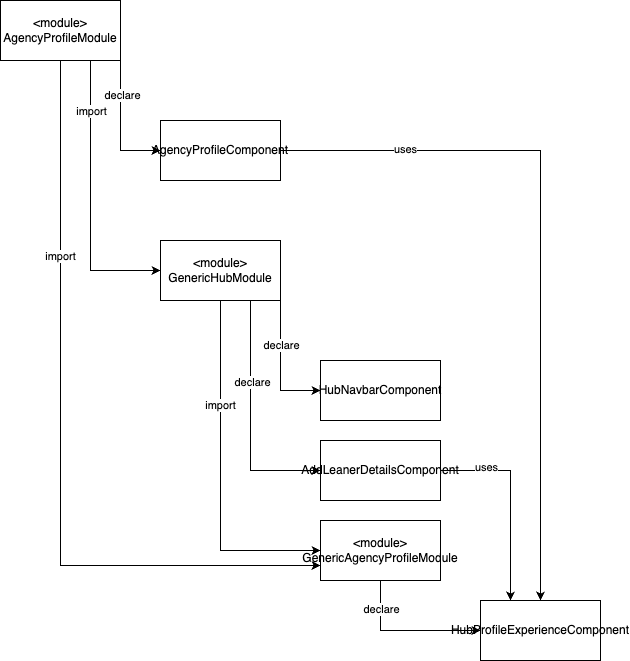

The diagram above was exported from draw.io. Its source (the exported page's mxGraphModel, read from the mxfile embedded in the PNG):
<mxGraphModel dx="1351" dy="799" grid="1" gridSize="10" guides="1" tooltips="1" connect="1" arrows="1" fold="1" page="1" pageScale="1" pageWidth="850" pageHeight="1100" math="0" shadow="0">
  <root>
    <mxCell id="0" />
    <mxCell id="1" parent="0" />
    <mxCell id="2" style="edgeStyle=orthogonalEdgeStyle;rounded=0;orthogonalLoop=1;jettySize=auto;html=1;exitX=0.5;exitY=1;exitDx=0;exitDy=0;entryX=0;entryY=0.5;entryDx=0;entryDy=0;" edge="1" source="8" target="18" parent="1">
      <mxGeometry relative="1" as="geometry" />
    </mxCell>
    <mxCell id="3" value="import" style="edgeLabel;html=1;align=center;verticalAlign=middle;resizable=0;points=[];" connectable="0" vertex="1" parent="2">
      <mxGeometry x="-0.4" y="-1" relative="1" as="geometry">
        <mxPoint as="offset" />
      </mxGeometry>
    </mxCell>
    <mxCell id="4" style="edgeStyle=orthogonalEdgeStyle;rounded=0;orthogonalLoop=1;jettySize=auto;html=1;exitX=1;exitY=1;exitDx=0;exitDy=0;entryX=0;entryY=0.5;entryDx=0;entryDy=0;" edge="1" source="8" target="22" parent="1">
      <mxGeometry relative="1" as="geometry" />
    </mxCell>
    <mxCell id="5" value="declare" style="edgeLabel;html=1;align=center;verticalAlign=middle;resizable=0;points=[];" connectable="0" vertex="1" parent="4">
      <mxGeometry x="-0.3077" relative="1" as="geometry">
        <mxPoint as="offset" />
      </mxGeometry>
    </mxCell>
    <mxCell id="6" style="edgeStyle=orthogonalEdgeStyle;rounded=0;orthogonalLoop=1;jettySize=auto;html=1;exitX=0.75;exitY=1;exitDx=0;exitDy=0;entryX=0;entryY=0.5;entryDx=0;entryDy=0;" edge="1" source="8" target="25" parent="1">
      <mxGeometry relative="1" as="geometry" />
    </mxCell>
    <mxCell id="7" value="declare" style="edgeLabel;html=1;align=center;verticalAlign=middle;resizable=0;points=[];" vertex="1" connectable="0" parent="6">
      <mxGeometry x="-0.3194" y="1" relative="1" as="geometry">
        <mxPoint as="offset" />
      </mxGeometry>
    </mxCell>
    <mxCell id="8" value="&amp;lt;module&amp;gt;&lt;br&gt;GenericHubModule" style="rounded=0;whiteSpace=wrap;html=1;" vertex="1" parent="1">
      <mxGeometry x="200" y="280" width="120" height="60" as="geometry" />
    </mxCell>
    <mxCell id="9" style="edgeStyle=orthogonalEdgeStyle;rounded=0;orthogonalLoop=1;jettySize=auto;html=1;exitX=0.75;exitY=1;exitDx=0;exitDy=0;entryX=0;entryY=0.5;entryDx=0;entryDy=0;" edge="1" source="15" target="8" parent="1">
      <mxGeometry relative="1" as="geometry" />
    </mxCell>
    <mxCell id="10" value="import" style="edgeLabel;html=1;align=center;verticalAlign=middle;resizable=0;points=[];" connectable="0" vertex="1" parent="9">
      <mxGeometry x="-0.64" relative="1" as="geometry">
        <mxPoint as="offset" />
      </mxGeometry>
    </mxCell>
    <mxCell id="11" style="edgeStyle=orthogonalEdgeStyle;rounded=0;orthogonalLoop=1;jettySize=auto;html=1;exitX=0.5;exitY=1;exitDx=0;exitDy=0;entryX=0;entryY=0.75;entryDx=0;entryDy=0;" edge="1" source="15" target="18" parent="1">
      <mxGeometry relative="1" as="geometry" />
    </mxCell>
    <mxCell id="12" value="import" style="edgeLabel;html=1;align=center;verticalAlign=middle;resizable=0;points=[];" connectable="0" vertex="1" parent="11">
      <mxGeometry x="-0.49" y="-1" relative="1" as="geometry">
        <mxPoint as="offset" />
      </mxGeometry>
    </mxCell>
    <mxCell id="13" style="edgeStyle=orthogonalEdgeStyle;rounded=0;orthogonalLoop=1;jettySize=auto;html=1;exitX=1;exitY=1;exitDx=0;exitDy=0;entryX=0;entryY=0.5;entryDx=0;entryDy=0;" edge="1" source="15" target="21" parent="1">
      <mxGeometry relative="1" as="geometry" />
    </mxCell>
    <mxCell id="14" value="declare" style="edgeLabel;html=1;align=center;verticalAlign=middle;resizable=0;points=[];" connectable="0" vertex="1" parent="13">
      <mxGeometry x="-0.4714" y="1" relative="1" as="geometry">
        <mxPoint as="offset" />
      </mxGeometry>
    </mxCell>
    <mxCell id="15" value="&amp;lt;module&amp;gt;&lt;br&gt;AgencyProfileModule" style="rounded=0;whiteSpace=wrap;html=1;" vertex="1" parent="1">
      <mxGeometry x="40" y="40" width="120" height="60" as="geometry" />
    </mxCell>
    <mxCell id="16" style="edgeStyle=orthogonalEdgeStyle;rounded=0;orthogonalLoop=1;jettySize=auto;html=1;exitX=0.5;exitY=1;exitDx=0;exitDy=0;entryX=0;entryY=0.5;entryDx=0;entryDy=0;" edge="1" source="18" target="26" parent="1">
      <mxGeometry relative="1" as="geometry" />
    </mxCell>
    <mxCell id="17" value="declare" style="edgeLabel;html=1;align=center;verticalAlign=middle;resizable=0;points=[];" vertex="1" connectable="0" parent="16">
      <mxGeometry x="-0.6222" relative="1" as="geometry">
        <mxPoint as="offset" />
      </mxGeometry>
    </mxCell>
    <mxCell id="18" value="&amp;lt;module&amp;gt;&lt;br&gt;GenericAgencyProfileModule" style="rounded=0;whiteSpace=wrap;html=1;" vertex="1" parent="1">
      <mxGeometry x="360" y="560" width="120" height="60" as="geometry" />
    </mxCell>
    <mxCell id="19" style="edgeStyle=orthogonalEdgeStyle;rounded=0;orthogonalLoop=1;jettySize=auto;html=1;exitX=1;exitY=0.5;exitDx=0;exitDy=0;entryX=0.5;entryY=0;entryDx=0;entryDy=0;" edge="1" source="21" target="26" parent="1">
      <mxGeometry relative="1" as="geometry" />
    </mxCell>
    <mxCell id="20" value="uses" style="edgeLabel;html=1;align=center;verticalAlign=middle;resizable=0;points=[];" vertex="1" connectable="0" parent="19">
      <mxGeometry x="-0.6491" y="2" relative="1" as="geometry">
        <mxPoint as="offset" />
      </mxGeometry>
    </mxCell>
    <mxCell id="21" value="AgencyProfileComponent" style="rounded=0;whiteSpace=wrap;html=1;" vertex="1" parent="1">
      <mxGeometry x="200" y="160" width="120" height="60" as="geometry" />
    </mxCell>
    <mxCell id="22" value="HubNavbarComponent" style="rounded=0;whiteSpace=wrap;html=1;" vertex="1" parent="1">
      <mxGeometry x="360" y="400" width="120" height="60" as="geometry" />
    </mxCell>
    <mxCell id="23" style="edgeStyle=orthogonalEdgeStyle;rounded=0;orthogonalLoop=1;jettySize=auto;html=1;exitX=1;exitY=0.5;exitDx=0;exitDy=0;entryX=0.25;entryY=0;entryDx=0;entryDy=0;" edge="1" source="25" target="26" parent="1">
      <mxGeometry relative="1" as="geometry" />
    </mxCell>
    <mxCell id="24" value="uses" style="edgeLabel;html=1;align=center;verticalAlign=middle;resizable=0;points=[];" vertex="1" connectable="0" parent="23">
      <mxGeometry x="-0.5449" y="4" relative="1" as="geometry">
        <mxPoint as="offset" />
      </mxGeometry>
    </mxCell>
    <mxCell id="25" value="AddLeanerDetailsComponent" style="rounded=0;whiteSpace=wrap;html=1;" vertex="1" parent="1">
      <mxGeometry x="360" y="480" width="120" height="60" as="geometry" />
    </mxCell>
    <mxCell id="26" value="HubProfileExperienceComponent" style="rounded=0;whiteSpace=wrap;html=1;" vertex="1" parent="1">
      <mxGeometry x="520" y="640" width="120" height="60" as="geometry" />
    </mxCell>
  </root>
</mxGraphModel>